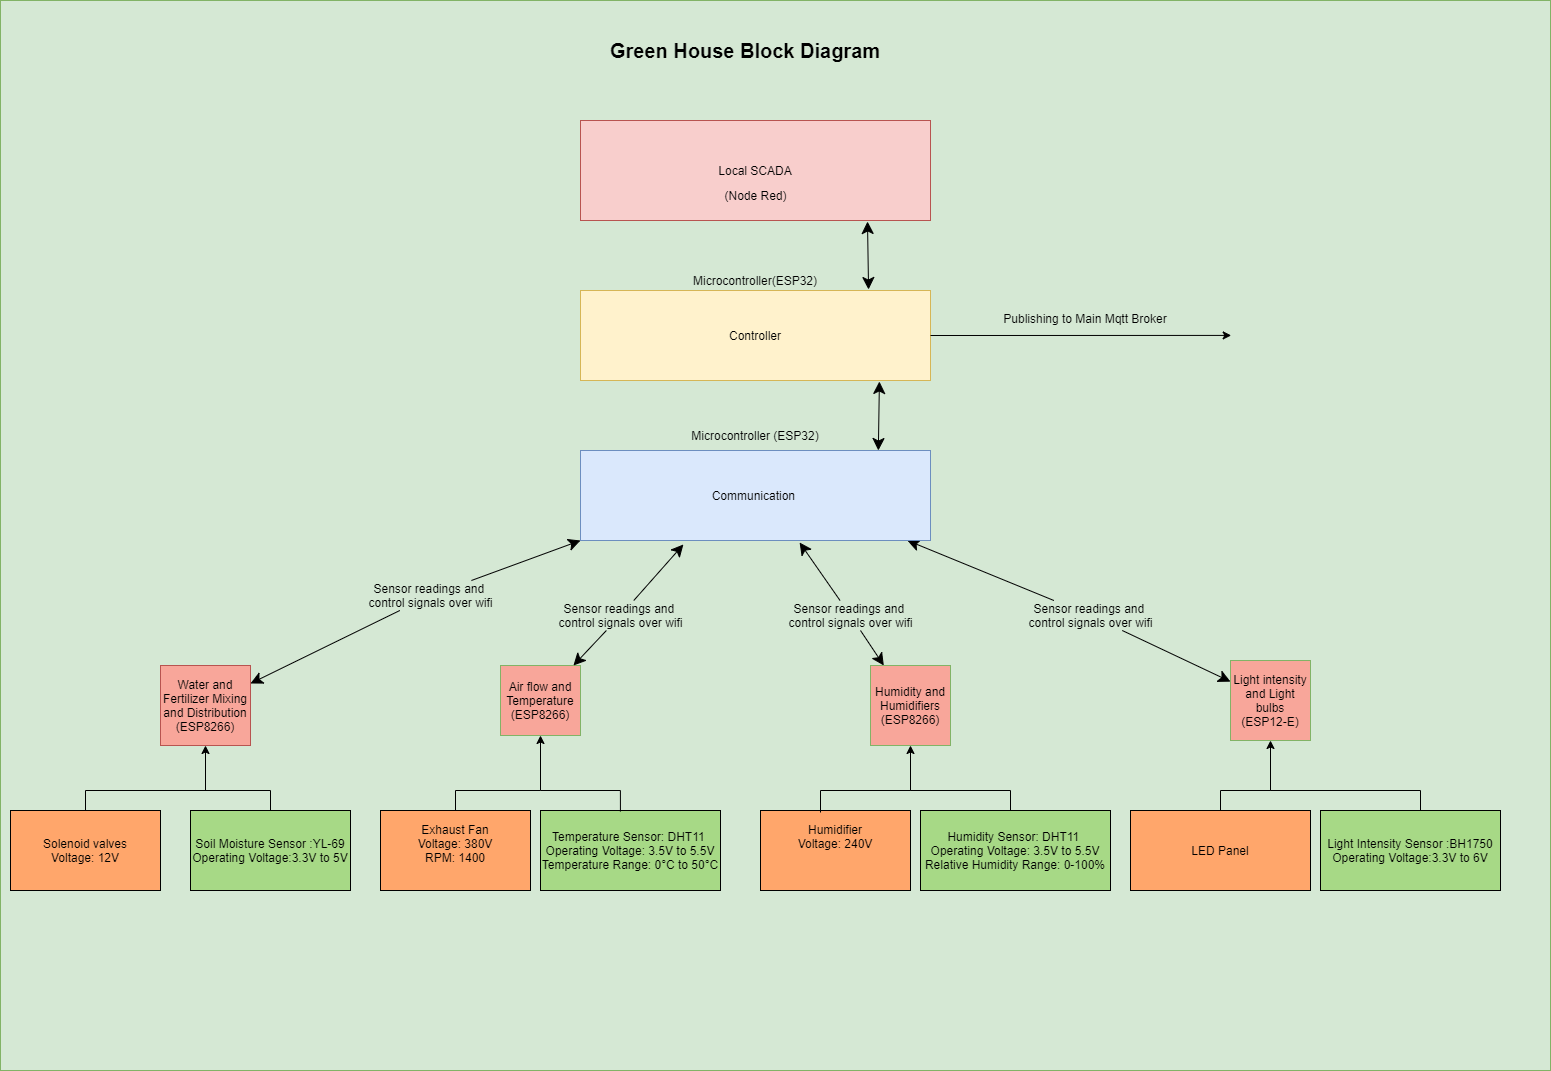

The diagram above was exported from draw.io. Its source (the exported page's mxGraphModel, read from the mxfile embedded in the PNG):
<mxGraphModel dx="2272" dy="705" grid="1" gridSize="10" guides="1" tooltips="1" connect="1" arrows="1" fold="1" page="1" pageScale="1" pageWidth="850" pageHeight="1100" math="0" shadow="0">
  <root>
    <mxCell id="0" />
    <mxCell id="1" parent="0" />
    <mxCell id="ET9CXIJDBoFmok9D1N3i-36" value="" style="rounded=0;whiteSpace=wrap;html=1;hachureGap=4;pointerEvents=0;fillColor=#d5e8d4;strokeColor=#82b366;" parent="1" vertex="1">
      <mxGeometry x="-100" y="60" width="1550" height="1070" as="geometry" />
    </mxCell>
    <mxCell id="ET9CXIJDBoFmok9D1N3i-4" value="Local SCADA" style="rounded=0;whiteSpace=wrap;html=1;hachureGap=4;pointerEvents=0;fillColor=#f8cecc;strokeColor=#b85450;" parent="1" vertex="1">
      <mxGeometry x="480" y="180" width="350" height="100" as="geometry" />
    </mxCell>
    <mxCell id="ET9CXIJDBoFmok9D1N3i-19" style="edgeStyle=none;curved=1;rounded=0;orthogonalLoop=1;jettySize=auto;html=1;startArrow=classic;startFill=1;endArrow=classic;endFill=1;startSize=10;endSize=10;sourcePerimeterSpacing=0;targetPerimeterSpacing=0;entryX=0.82;entryY=1.01;entryDx=0;entryDy=0;exitX=0.823;exitY=-0.011;exitDx=0;exitDy=0;exitPerimeter=0;entryPerimeter=0;" parent="1" source="xs2di0AqHhm-91EdMTGV-1" target="ET9CXIJDBoFmok9D1N3i-4" edge="1">
      <mxGeometry relative="1" as="geometry">
        <mxPoint x="751.95" y="310.95000000000005" as="sourcePoint" />
      </mxGeometry>
    </mxCell>
    <mxCell id="ET9CXIJDBoFmok9D1N3i-18" style="edgeStyle=none;curved=1;rounded=0;orthogonalLoop=1;jettySize=auto;html=1;endArrow=classic;endFill=1;startSize=10;endSize=10;targetPerimeterSpacing=0;startArrow=none;startFill=1;entryX=0;entryY=1;entryDx=0;entryDy=0;" parent="1" source="ET9CXIJDBoFmok9D1N3i-34" target="ET9CXIJDBoFmok9D1N3i-20" edge="1">
      <mxGeometry relative="1" as="geometry">
        <mxPoint x="549.6739130434783" y="500" as="targetPoint" />
      </mxGeometry>
    </mxCell>
    <mxCell id="ET9CXIJDBoFmok9D1N3i-6" value="Water and Fertilizer Mixing and Distribution&lt;br&gt;(ESP8266)" style="rounded=0;whiteSpace=wrap;html=1;hachureGap=4;pointerEvents=0;fillColor=#F8A69A;strokeColor=#b85450;" parent="1" vertex="1">
      <mxGeometry x="60" y="725" width="90" height="80" as="geometry" />
    </mxCell>
    <mxCell id="ET9CXIJDBoFmok9D1N3i-17" style="edgeStyle=none;curved=1;rounded=0;orthogonalLoop=1;jettySize=auto;html=1;endArrow=classic;endFill=1;startSize=10;endSize=10;targetPerimeterSpacing=0;startArrow=none;startFill=1;entryX=0.294;entryY=1.044;entryDx=0;entryDy=0;entryPerimeter=0;" parent="1" source="ET9CXIJDBoFmok9D1N3i-30" target="ET9CXIJDBoFmok9D1N3i-20" edge="1">
      <mxGeometry relative="1" as="geometry">
        <mxPoint x="611.6304347826087" y="500" as="targetPoint" />
      </mxGeometry>
    </mxCell>
    <mxCell id="ET9CXIJDBoFmok9D1N3i-7" value="Air flow and Temperature&lt;br&gt;(ESP8266)" style="rounded=0;whiteSpace=wrap;html=1;hachureGap=4;pointerEvents=0;fillColor=#F8A69A;strokeColor=#82b366;" parent="1" vertex="1">
      <mxGeometry x="400" y="725" width="80" height="70" as="geometry" />
    </mxCell>
    <mxCell id="ET9CXIJDBoFmok9D1N3i-16" style="edgeStyle=none;curved=1;rounded=0;orthogonalLoop=1;jettySize=auto;html=1;endArrow=classic;endFill=1;startSize=10;endSize=10;targetPerimeterSpacing=0;startArrow=none;startFill=1;entryX=0.626;entryY=1.022;entryDx=0;entryDy=0;entryPerimeter=0;" parent="1" source="ET9CXIJDBoFmok9D1N3i-29" target="ET9CXIJDBoFmok9D1N3i-20" edge="1">
      <mxGeometry relative="1" as="geometry">
        <mxPoint x="681.8478260869565" y="500" as="targetPoint" />
      </mxGeometry>
    </mxCell>
    <mxCell id="ET9CXIJDBoFmok9D1N3i-8" value="Humidity and Humidifiers&lt;br&gt;(ESP8266)" style="rounded=0;whiteSpace=wrap;html=1;hachureGap=4;pointerEvents=0;fillColor=#F8A69A;strokeColor=#82b366;" parent="1" vertex="1">
      <mxGeometry x="770" y="725" width="80" height="80" as="geometry" />
    </mxCell>
    <mxCell id="ET9CXIJDBoFmok9D1N3i-15" style="edgeStyle=none;curved=1;rounded=0;orthogonalLoop=1;jettySize=auto;html=1;endArrow=classic;endFill=1;startSize=10;endSize=10;targetPerimeterSpacing=0;startArrow=none;startFill=1;entryX=0.934;entryY=1;entryDx=0;entryDy=0;entryPerimeter=0;" parent="1" source="ET9CXIJDBoFmok9D1N3i-28" target="ET9CXIJDBoFmok9D1N3i-20" edge="1">
      <mxGeometry relative="1" as="geometry">
        <mxPoint x="747.9347826086957" y="500" as="targetPoint" />
      </mxGeometry>
    </mxCell>
    <mxCell id="ET9CXIJDBoFmok9D1N3i-9" value="Light intensity and Light bulbs&lt;br&gt;(ESP12-E)" style="rounded=0;whiteSpace=wrap;html=1;hachureGap=4;pointerEvents=0;fillColor=#F8A69A;strokeColor=#82b366;" parent="1" vertex="1">
      <mxGeometry x="1130" y="720" width="80" height="80" as="geometry" />
    </mxCell>
    <mxCell id="ET9CXIJDBoFmok9D1N3i-20" value="Communication&amp;nbsp;" style="rounded=0;whiteSpace=wrap;html=1;hachureGap=4;pointerEvents=0;fillColor=#dae8fc;strokeColor=#6c8ebf;" parent="1" vertex="1">
      <mxGeometry x="480" y="510" width="350" height="90" as="geometry" />
    </mxCell>
    <mxCell id="ET9CXIJDBoFmok9D1N3i-30" value="Sensor readings and &lt;br&gt;control signals over wifi" style="text;html=1;align=center;verticalAlign=middle;resizable=0;points=[];autosize=1;strokeColor=none;fillColor=none;" parent="1" vertex="1">
      <mxGeometry x="450" y="660" width="140" height="30" as="geometry" />
    </mxCell>
    <mxCell id="ET9CXIJDBoFmok9D1N3i-31" value="" style="edgeStyle=none;curved=1;rounded=0;orthogonalLoop=1;jettySize=auto;html=1;endArrow=none;endFill=1;startSize=10;endSize=10;sourcePerimeterSpacing=0;startArrow=classic;startFill=1;" parent="1" source="ET9CXIJDBoFmok9D1N3i-7" target="ET9CXIJDBoFmok9D1N3i-30" edge="1">
      <mxGeometry relative="1" as="geometry">
        <mxPoint x="539.6363636363635" y="700" as="sourcePoint" />
        <mxPoint x="608.3636363636363" y="560" as="targetPoint" />
      </mxGeometry>
    </mxCell>
    <mxCell id="ET9CXIJDBoFmok9D1N3i-29" value="Sensor readings and &lt;br&gt;control signals over wifi" style="text;html=1;align=center;verticalAlign=middle;resizable=0;points=[];autosize=1;strokeColor=none;fillColor=none;" parent="1" vertex="1">
      <mxGeometry x="680" y="660" width="140" height="30" as="geometry" />
    </mxCell>
    <mxCell id="ET9CXIJDBoFmok9D1N3i-32" value="" style="edgeStyle=none;curved=1;rounded=0;orthogonalLoop=1;jettySize=auto;html=1;endArrow=none;endFill=1;startSize=10;endSize=10;sourcePerimeterSpacing=0;startArrow=classic;startFill=1;" parent="1" source="ET9CXIJDBoFmok9D1N3i-8" target="ET9CXIJDBoFmok9D1N3i-29" edge="1">
      <mxGeometry relative="1" as="geometry">
        <mxPoint x="710.5454545454545" y="700" as="sourcePoint" />
        <mxPoint x="677.4545454545455" y="560" as="targetPoint" />
      </mxGeometry>
    </mxCell>
    <mxCell id="ET9CXIJDBoFmok9D1N3i-28" value="Sensor readings and &lt;br&gt;control signals over wifi" style="text;html=1;align=center;verticalAlign=middle;resizable=0;points=[];autosize=1;strokeColor=none;fillColor=none;" parent="1" vertex="1">
      <mxGeometry x="920" y="660" width="140" height="30" as="geometry" />
    </mxCell>
    <mxCell id="ET9CXIJDBoFmok9D1N3i-33" value="" style="edgeStyle=none;curved=1;rounded=0;orthogonalLoop=1;jettySize=auto;html=1;endArrow=none;endFill=1;startSize=10;endSize=10;sourcePerimeterSpacing=0;startArrow=classic;startFill=1;" parent="1" source="ET9CXIJDBoFmok9D1N3i-9" target="ET9CXIJDBoFmok9D1N3i-28" edge="1">
      <mxGeometry relative="1" as="geometry">
        <mxPoint x="881.4545454545455" y="700" as="sourcePoint" />
        <mxPoint x="746.5454545454545" y="560" as="targetPoint" />
      </mxGeometry>
    </mxCell>
    <mxCell id="ET9CXIJDBoFmok9D1N3i-34" value="Sensor readings and &lt;br&gt;control signals over wifi" style="text;html=1;align=center;verticalAlign=middle;resizable=0;points=[];autosize=1;strokeColor=none;fillColor=none;" parent="1" vertex="1">
      <mxGeometry x="260" y="640" width="140" height="30" as="geometry" />
    </mxCell>
    <mxCell id="ET9CXIJDBoFmok9D1N3i-35" value="" style="edgeStyle=none;curved=1;rounded=0;orthogonalLoop=1;jettySize=auto;html=1;endArrow=none;endFill=1;startSize=10;endSize=10;sourcePerimeterSpacing=0;startArrow=classic;startFill=1;" parent="1" source="ET9CXIJDBoFmok9D1N3i-6" target="ET9CXIJDBoFmok9D1N3i-34" edge="1">
      <mxGeometry relative="1" as="geometry">
        <mxPoint x="360" y="707.1641791044776" as="sourcePoint" />
        <mxPoint x="539.2727272727273" y="560" as="targetPoint" />
      </mxGeometry>
    </mxCell>
    <mxCell id="RCDW-BaW-vM3wuZ24rEa-2" value="Microcontroller(ESP32)" style="text;html=1;strokeColor=none;fillColor=none;align=center;verticalAlign=middle;whiteSpace=wrap;rounded=0;" parent="1" vertex="1">
      <mxGeometry x="575" y="330" width="160" height="20" as="geometry" />
    </mxCell>
    <mxCell id="xs2di0AqHhm-91EdMTGV-1" value="Controller" style="rounded=0;whiteSpace=wrap;html=1;hachureGap=4;pointerEvents=0;fillColor=#fff2cc;strokeColor=#d6b656;" parent="1" vertex="1">
      <mxGeometry x="480" y="350" width="350" height="90" as="geometry" />
    </mxCell>
    <mxCell id="xs2di0AqHhm-91EdMTGV-7" value="Microcontroller (ESP32)" style="text;html=1;strokeColor=none;fillColor=none;align=center;verticalAlign=middle;whiteSpace=wrap;rounded=0;" parent="1" vertex="1">
      <mxGeometry x="580" y="480" width="150" height="30" as="geometry" />
    </mxCell>
    <mxCell id="xs2di0AqHhm-91EdMTGV-8" style="edgeStyle=none;curved=1;rounded=0;orthogonalLoop=1;jettySize=auto;html=1;startArrow=classic;startFill=1;endArrow=classic;endFill=1;startSize=10;endSize=10;sourcePerimeterSpacing=0;targetPerimeterSpacing=0;entryX=0.854;entryY=1.011;entryDx=0;entryDy=0;entryPerimeter=0;exitX=0.851;exitY=0;exitDx=0;exitDy=0;exitPerimeter=0;" parent="1" source="ET9CXIJDBoFmok9D1N3i-20" target="xs2di0AqHhm-91EdMTGV-1" edge="1">
      <mxGeometry relative="1" as="geometry">
        <mxPoint x="771" y="510" as="sourcePoint" />
        <mxPoint x="770" y="456" as="targetPoint" />
      </mxGeometry>
    </mxCell>
    <mxCell id="xs2di0AqHhm-91EdMTGV-9" value="(Node Red)" style="text;html=1;strokeColor=none;fillColor=none;align=center;verticalAlign=middle;whiteSpace=wrap;rounded=0;" parent="1" vertex="1">
      <mxGeometry x="612.5" y="240" width="85" height="30" as="geometry" />
    </mxCell>
    <mxCell id="l03qqDs5LjxEoXj8Tu4G-5" style="edgeStyle=orthogonalEdgeStyle;rounded=0;orthogonalLoop=1;jettySize=auto;html=1;entryX=0.5;entryY=1;entryDx=0;entryDy=0;" parent="1" source="l03qqDs5LjxEoXj8Tu4G-2" target="ET9CXIJDBoFmok9D1N3i-7" edge="1">
      <mxGeometry relative="1" as="geometry">
        <Array as="points">
          <mxPoint x="355" y="850" />
          <mxPoint x="440" y="850" />
        </Array>
      </mxGeometry>
    </mxCell>
    <mxCell id="l03qqDs5LjxEoXj8Tu4G-2" value="Exhaust Fan&lt;br&gt;Voltage: 380V&lt;br&gt;RPM: 1400&lt;br&gt;&amp;nbsp;&amp;nbsp;" style="rounded=0;whiteSpace=wrap;html=1;fillColor=#FFA66B;" parent="1" vertex="1">
      <mxGeometry x="280" y="870" width="150" height="80" as="geometry" />
    </mxCell>
    <mxCell id="l03qqDs5LjxEoXj8Tu4G-3" value="Temperature Sensor:&amp;nbsp;DHT11&amp;nbsp;&lt;br&gt;Operating Voltage: 3.5V to 5.5V&lt;br&gt;Temperature Range: 0°C to 50°C&lt;br&gt;" style="rounded=0;whiteSpace=wrap;html=1;fillColor=#A7D986;" parent="1" vertex="1">
      <mxGeometry x="440" y="870" width="180" height="80" as="geometry" />
    </mxCell>
    <mxCell id="ixOl3C1Qp5MFzpLVa2bg-1" value="Solenoid valves&lt;br&gt;Voltage: 12V" style="rounded=0;whiteSpace=wrap;html=1;fillColor=#FFA66B;strokeColor=#000000;" parent="1" vertex="1">
      <mxGeometry x="-90" y="870" width="150" height="80" as="geometry" />
    </mxCell>
    <mxCell id="ixOl3C1Qp5MFzpLVa2bg-2" value="Soil Moisture Sensor :YL-69&lt;br&gt;Operating Voltage:3.3V to 5V" style="rounded=0;whiteSpace=wrap;html=1;fillColor=#A7D986;" parent="1" vertex="1">
      <mxGeometry x="90" y="870" width="160" height="80" as="geometry" />
    </mxCell>
    <mxCell id="ixOl3C1Qp5MFzpLVa2bg-3" style="edgeStyle=orthogonalEdgeStyle;rounded=0;orthogonalLoop=1;jettySize=auto;html=1;entryX=0.5;entryY=1;entryDx=0;entryDy=0;" parent="1" source="ixOl3C1Qp5MFzpLVa2bg-1" target="ET9CXIJDBoFmok9D1N3i-6" edge="1">
      <mxGeometry relative="1" as="geometry">
        <Array as="points">
          <mxPoint x="-15" y="850" />
          <mxPoint x="105" y="850" />
        </Array>
        <mxPoint x="115" y="865" as="sourcePoint" />
        <mxPoint x="200" y="790" as="targetPoint" />
      </mxGeometry>
    </mxCell>
    <mxCell id="ixOl3C1Qp5MFzpLVa2bg-4" value="" style="endArrow=none;html=1;rounded=0;entryX=0.5;entryY=0;entryDx=0;entryDy=0;edgeStyle=orthogonalEdgeStyle;" parent="1" target="ixOl3C1Qp5MFzpLVa2bg-2" edge="1">
      <mxGeometry width="50" height="50" relative="1" as="geometry">
        <mxPoint x="100" y="850" as="sourcePoint" />
        <mxPoint x="750" y="770" as="targetPoint" />
        <Array as="points">
          <mxPoint x="170" y="850" />
        </Array>
      </mxGeometry>
    </mxCell>
    <mxCell id="ixOl3C1Qp5MFzpLVa2bg-5" value="Light Intensity Sensor :BH1750&lt;br&gt;Operating Voltage:3.3V to 6V" style="rounded=0;whiteSpace=wrap;html=1;fillColor=#A7D986;" parent="1" vertex="1">
      <mxGeometry x="1220" y="870" width="180" height="80" as="geometry" />
    </mxCell>
    <mxCell id="ixOl3C1Qp5MFzpLVa2bg-6" value="LED Panel" style="rounded=0;whiteSpace=wrap;html=1;fillColor=#FFA66B;" parent="1" vertex="1">
      <mxGeometry x="1030" y="870" width="180" height="80" as="geometry" />
    </mxCell>
    <mxCell id="ixOl3C1Qp5MFzpLVa2bg-7" style="edgeStyle=orthogonalEdgeStyle;rounded=0;orthogonalLoop=1;jettySize=auto;html=1;entryX=0.5;entryY=1;entryDx=0;entryDy=0;exitX=0.5;exitY=0;exitDx=0;exitDy=0;" parent="1" source="ixOl3C1Qp5MFzpLVa2bg-6" target="ET9CXIJDBoFmok9D1N3i-9" edge="1">
      <mxGeometry relative="1" as="geometry">
        <Array as="points">
          <mxPoint x="1120" y="850" />
          <mxPoint x="1170" y="850" />
        </Array>
        <mxPoint x="1130" y="915" as="sourcePoint" />
        <mxPoint x="1215" y="840" as="targetPoint" />
      </mxGeometry>
    </mxCell>
    <mxCell id="ixOl3C1Qp5MFzpLVa2bg-8" value="" style="endArrow=none;html=1;rounded=0;exitX=0.5;exitY=0;exitDx=0;exitDy=0;edgeStyle=orthogonalEdgeStyle;" parent="1" source="ixOl3C1Qp5MFzpLVa2bg-5" edge="1">
      <mxGeometry width="50" height="50" relative="1" as="geometry">
        <mxPoint x="700" y="720" as="sourcePoint" />
        <mxPoint x="1170" y="820" as="targetPoint" />
        <Array as="points">
          <mxPoint x="1320" y="870" />
          <mxPoint x="1320" y="850" />
          <mxPoint x="1170" y="850" />
        </Array>
      </mxGeometry>
    </mxCell>
    <mxCell id="SGdKdBpSC8MttdsqFmiQ-1" value="Humidifier&lt;br&gt;Voltage: 240V&lt;br&gt;&lt;br&gt;&amp;nbsp;&amp;nbsp;" style="rounded=0;whiteSpace=wrap;html=1;fillColor=#FFA66B;" parent="1" vertex="1">
      <mxGeometry x="660" y="870" width="150" height="80" as="geometry" />
    </mxCell>
    <mxCell id="SGdKdBpSC8MttdsqFmiQ-2" value="" style="endArrow=none;html=1;rounded=0;entryX=0.444;entryY=0.013;entryDx=0;entryDy=0;edgeStyle=orthogonalEdgeStyle;entryPerimeter=0;" parent="1" target="l03qqDs5LjxEoXj8Tu4G-3" edge="1">
      <mxGeometry width="50" height="50" relative="1" as="geometry">
        <mxPoint x="440" y="850" as="sourcePoint" />
        <mxPoint x="550" y="870" as="targetPoint" />
        <Array as="points">
          <mxPoint x="520" y="850" />
        </Array>
      </mxGeometry>
    </mxCell>
    <mxCell id="SGdKdBpSC8MttdsqFmiQ-3" value="Humidity Sensor:&amp;nbsp;DHT11&amp;nbsp;&lt;br&gt;Operating Voltage: 3.5V to 5.5V&lt;br&gt;Relative Humidity Range: 0-100%" style="rounded=0;whiteSpace=wrap;html=1;fillColor=#A7D986;" parent="1" vertex="1">
      <mxGeometry x="820" y="870" width="190" height="80" as="geometry" />
    </mxCell>
    <mxCell id="SGdKdBpSC8MttdsqFmiQ-4" style="edgeStyle=orthogonalEdgeStyle;rounded=0;orthogonalLoop=1;jettySize=auto;html=1;entryX=0.5;entryY=1;entryDx=0;entryDy=0;exitX=0.4;exitY=0.025;exitDx=0;exitDy=0;exitPerimeter=0;" parent="1" source="SGdKdBpSC8MttdsqFmiQ-1" target="ET9CXIJDBoFmok9D1N3i-8" edge="1">
      <mxGeometry relative="1" as="geometry">
        <Array as="points">
          <mxPoint x="720" y="850" />
          <mxPoint x="810" y="850" />
        </Array>
        <mxPoint x="720" y="840" as="sourcePoint" />
        <mxPoint x="805" y="820" as="targetPoint" />
      </mxGeometry>
    </mxCell>
    <mxCell id="SGdKdBpSC8MttdsqFmiQ-5" value="" style="endArrow=none;html=1;rounded=0;edgeStyle=orthogonalEdgeStyle;" parent="1" target="SGdKdBpSC8MttdsqFmiQ-3" edge="1">
      <mxGeometry width="50" height="50" relative="1" as="geometry">
        <mxPoint x="810" y="830" as="sourcePoint" />
        <mxPoint x="909.9200000000001" y="851.04" as="targetPoint" />
        <Array as="points">
          <mxPoint x="810" y="850" />
          <mxPoint x="910" y="850" />
        </Array>
      </mxGeometry>
    </mxCell>
    <mxCell id="SGdKdBpSC8MttdsqFmiQ-6" value="&lt;font style=&quot;font-size: 20px&quot;&gt;&lt;b&gt;Green House Block Diagram&lt;/b&gt;&lt;/font&gt;" style="text;html=1;strokeColor=none;fillColor=none;align=center;verticalAlign=middle;whiteSpace=wrap;rounded=0;" parent="1" vertex="1">
      <mxGeometry x="410" y="70" width="470" height="80" as="geometry" />
    </mxCell>
    <mxCell id="SGdKdBpSC8MttdsqFmiQ-7" value="" style="endArrow=classic;html=1;rounded=0;fontSize=20;exitX=1;exitY=0.5;exitDx=0;exitDy=0;entryX=0.794;entryY=0.313;entryDx=0;entryDy=0;entryPerimeter=0;" parent="1" source="xs2di0AqHhm-91EdMTGV-1" target="ET9CXIJDBoFmok9D1N3i-36" edge="1">
      <mxGeometry width="50" height="50" relative="1" as="geometry">
        <mxPoint x="490" y="510" as="sourcePoint" />
        <mxPoint x="540" y="460" as="targetPoint" />
      </mxGeometry>
    </mxCell>
    <mxCell id="SGdKdBpSC8MttdsqFmiQ-10" value="&lt;font style=&quot;font-size: 12px&quot;&gt;Publishing to Main Mqtt Broker&lt;/font&gt;" style="text;html=1;strokeColor=none;fillColor=none;align=center;verticalAlign=middle;whiteSpace=wrap;rounded=0;fontSize=20;" parent="1" vertex="1">
      <mxGeometry x="900" y="360" width="170" height="30" as="geometry" />
    </mxCell>
  </root>
</mxGraphModel>